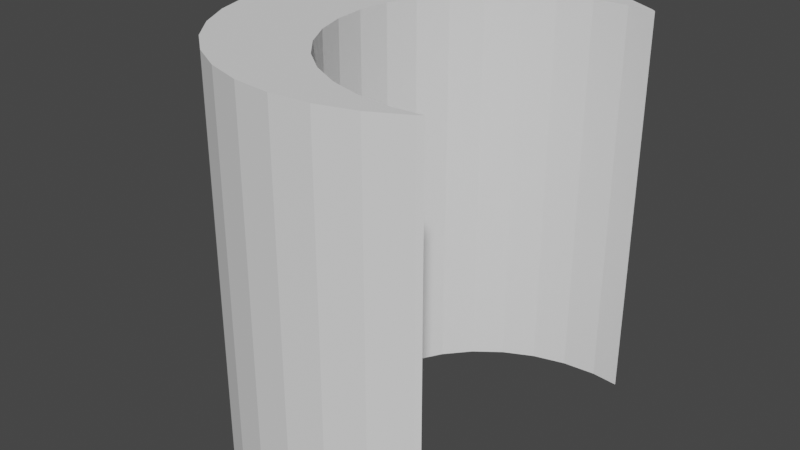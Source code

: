# Source: shortpipe.blend  (saved by Blender 2.81.16; exported with 4.5.12 LTS)
import bpy
from mathutils import Matrix  # noqa: F401  (used for matrix-valued properties, if any)

bpy.ops.wm.read_factory_settings(use_empty=True)
scene = bpy.context.scene
scene.name = 'Scene'

# ---- collections
col_collection = bpy.data.collections.new('Collection'); scene.collection.children.link(col_collection)

# ---- world
world_world = bpy.data.worlds.new('World'); scene.world = world_world
world_world.use_nodes = True; world_world.node_tree.nodes.clear()
_N = world_world.node_tree.nodes; _L = world_world.node_tree.links
n0 = _N.new('ShaderNodeOutputWorld'); n0.name = 'World Output'; n0.location = (300, 300)
n1 = _N.new('ShaderNodeBackground'); n1.name = 'Background'; n1.location = (10, 300)
n1.inputs[0].default_value = (0.05088, 0.05088, 0.05088, 1.0)
_L.new(n1.outputs[0], n0.inputs[0])
n0.is_active_output = True
world_world.color = (0.05088, 0.05088, 0.05088)
world_world.use_sun_shadow = False
world_world.sun_shadow_jitter_overblur = 0.0

# ---- meshes
me_cylinder = bpy.data.meshes.new('Cylinder')
me_cylinder.from_pydata([(0.0, 1.0, -1.0), (0.0, 1.0, 1.0), (0.1951, 0.9808, -1.0), (0.1951, 0.9808, 1.0), (0.3827, 0.9239, -1.0), (0.3827, 0.9239, 1.0), (0.5556, 0.8315, -1.0), (0.5556, 0.8315, 1.0), (0.5556, -0.8315, -1.0), (0.5556, -0.8315, 1.0), (0.3827, -0.9239, -1.0), (0.3827, -0.9239, 1.0), (0.1951, -0.9808, -1.0), (0.1951, -0.9808, 1.0), (-3.258e-07, -1.0, -1.0), (-3.258e-07, -1.0, 1.0), (-0.1951, -0.9808, -1.0), (-0.1951, -0.9808, 1.0), (-0.3827, -0.9239, -1.0), (-0.3827, -0.9239, 1.0), (-0.5556, -0.8315, -1.0), (-0.5556, -0.8315, 1.0), (-0.7071, -0.7071, -1.0), (-0.7071, -0.7071, 1.0), (-0.8315, -0.5556, -1.0), (-0.8315, -0.5556, 1.0), (-0.9239, -0.3827, -1.0), (-0.9239, -0.3827, 1.0), (-0.9808, -0.1951, -1.0), (-0.9808, -0.1951, 1.0), (-1.0, 9.656e-07, -1.0), (-1.0, 9.656e-07, 1.0), (-0.9808, 0.1951, -1.0), (-0.9808, 0.1951, 1.0), (-0.9239, 0.3827, -1.0), (-0.9239, 0.3827, 1.0), (-0.8315, 0.5556, -1.0), (-0.8315, 0.5556, 1.0), (-0.7071, 0.7071, -1.0), (-0.7071, 0.7071, 1.0), (-0.5556, 0.8315, -1.0), (-0.5556, 0.8315, 1.0), (-0.3827, 0.9239, -1.0), (-0.3827, 0.9239, 1.0), (-0.1951, 0.9808, -1.0), (-0.1951, 0.9808, 1.0), (0.4392, 0.8261, 1.0), (0.4392, 0.8261, -1.0), (0.2676, 0.8102, 1.0), (0.2676, 0.8102, -1.0), (0.1026, 0.7632, 1.0), (0.1026, 0.7632, -1.0), (-0.3735, -0.3161, 1.0), (-0.3735, -0.3161, -1.0), (-0.2922, -0.4589, 1.0), (-0.2922, -0.4589, -1.0), (-0.4236, -0.1612, 1.0), (-0.4236, -0.1612, -1.0), (-0.1828, -0.5841, 1.0), (-0.1828, -0.5841, -1.0), (0.2676, -0.8102, 1.0), (0.2676, -0.8102, -1.0), (0.4392, -0.8261, 1.0), (0.4392, -0.8261, -1.0), (0.1026, -0.7632, 1.0), (0.1026, -0.7632, -1.0), (0.5778, -0.8133, 1.0), (0.5778, -0.8133, -1.0), (-0.1828, 0.5841, 1.0), (-0.1828, 0.5841, -1.0), (-0.04951, 0.6868, 1.0), (-0.04951, 0.6868, -1.0), (-0.2922, 0.4589, 1.0), (-0.2922, 0.4589, -1.0), (-0.4405, 7.976e-07, 1.0), (-0.4405, 7.976e-07, -1.0), (-0.04951, -0.6868, 1.0), (-0.04951, -0.6868, -1.0), (-0.4236, 0.1612, 1.0), (-0.4236, 0.1612, -1.0), (-0.3735, 0.3161, 1.0), (-0.3735, 0.3161, -1.0), (0.5778, 0.8133, 1.0), (0.5778, 0.8133, -1.0)], [], [(0, 1, 3, 2), (2, 3, 5, 4), (4, 5, 7, 6), (6, 7, 82, 83), (8, 9, 11, 10), (10, 11, 13, 12), (12, 13, 15, 14), (14, 15, 17, 16), (16, 17, 19, 18), (18, 19, 21, 20), (20, 21, 23, 22), (22, 23, 25, 24), (24, 25, 27, 26), (26, 27, 29, 28), (28, 29, 31, 30), (30, 31, 33, 32), (32, 33, 35, 34), (34, 35, 37, 36), (36, 37, 39, 38), (38, 39, 41, 40), (40, 41, 43, 42), (3, 1, 45, 43, 41, 39, 37, 35, 33, 31, 29, 27, 25, 23, 21, 19, 17, 15, 13, 11, 9, 66, 62, 60, 64, 76, 58, 54, 52, 56, 74, 78, 80, 72, 68, 70, 50, 48, 46, 82, 7, 5), (42, 43, 45, 44), (44, 45, 1, 0), (0, 2, 4, 6, 83, 47, 49, 51, 71, 69, 73, 81, 79, 75, 57, 53, 55, 59, 77, 65, 61, 63, 67, 8, 10, 12, 14, 16, 18, 20, 22, 24, 26, 28, 30, 32, 34, 36, 38, 40, 42, 44), (55, 54, 58, 59), (71, 70, 68, 69), (79, 78, 74, 75), (65, 64, 60, 61), (81, 80, 78, 79), (69, 68, 72, 73), (51, 50, 70, 71), (63, 62, 66, 67), (57, 56, 52, 53), (59, 58, 76, 77), (77, 76, 64, 65), (46, 47, 83, 82), (53, 52, 54, 55), (47, 46, 48, 49), (67, 66, 9, 8), (61, 60, 62, 63), (73, 72, 80, 81), (49, 48, 50, 51), (75, 74, 56, 57)])
_uv = me_cylinder.uv_layers.new(name='UVMap')
_uv.uv.foreach_set('vector', [1.0, 0.5, 1.0, 1.0, 0.9688, 1.0, 0.9688, 0.5, 0.9688, 0.5, 0.9688, 1.0, 0.9375, 1.0, 0.9375, 0.5, 0.9375, 0.5, 0.9375, 1.0, 0.9062, 1.0, 0.9062, 0.5, 0.9062, 0.5, 0.9062, 1.0, 0.9017, 1.0, 0.9017, 0.5, 0.5938, 0.5, 0.5938, 1.0, 0.5625, 1.0, 0.5625, 0.5, 0.5625, 0.5, 0.5625, 1.0, 0.5312, 1.0, 0.5312, 0.5, 0.5312, 0.5, 0.5312, 1.0, 0.5, 1.0, 0.5, 0.5, 0.5, 0.5, 0.5, 1.0, 0.4688, 1.0, 0.4688, 0.5, 0.4688, 0.5, 0.4688, 1.0, 0.4375, 1.0, 0.4375, 0.5, 0.4375, 0.5, 0.4375, 1.0, 0.4062, 1.0, 0.4062, 0.5, 0.4062, 0.5, 0.4062, 1.0, 0.375, 1.0, 0.375, 0.5, 0.375, 0.5, 0.375, 1.0, 0.3438, 1.0, 0.3438, 0.5, 0.3438, 0.5, 0.3438, 1.0, 0.3125, 1.0, 0.3125, 0.5, 0.3125, 0.5, 0.3125, 1.0, 0.2812, 1.0, 0.2812, 0.5, 0.2812, 0.5, 0.2812, 1.0, 0.25, 1.0, 0.25, 0.5, 0.25, 0.5, 0.25, 1.0, 0.2188, 1.0, 0.2188, 0.5, 0.2188, 0.5, 0.2188, 1.0, 0.1875, 1.0, 0.1875, 0.5, 0.1875, 0.5, 0.1875, 1.0, 0.1562, 1.0, 0.1562, 0.5, 0.1562, 0.5, 0.1562, 1.0, 0.125, 1.0, 0.125, 0.5, 0.125, 0.5, 0.125, 1.0, 0.09375, 1.0, 0.09375, 0.5, 0.09375, 0.5, 0.09375, 1.0, 0.0625, 1.0, 0.0625, 0.5, 0.2968, 0.4854, 0.25, 0.49, 0.2032, 0.4854, 0.1582, 0.4717, 0.1167, 0.4496, 0.08029, 0.4197, 0.05045, 0.3833, 0.02827, 0.3418, 0.01461, 0.2968, 0.01, 0.25, 0.01461, 0.2032, 0.02827, 0.1582, 0.05045, 0.1167, 0.08029, 0.08029, 0.1167, 0.05045, 0.1582, 0.02827, 0.2032, 0.01461, 0.25, 0.01, 0.2968, 0.01461, 0.3418, 0.02827, 0.3833, 0.05045, 0.3887, 0.05482, 0.3554, 0.05174, 0.3142, 0.05555, 0.2746, 0.06684, 0.2381, 0.08516, 0.2061, 0.1098, 0.1799, 0.1399, 0.1604, 0.1741, 0.1483, 0.2113, 0.1443, 0.25, 0.1483, 0.2887, 0.1604, 0.3259, 0.1799, 0.3601, 0.2061, 0.3902, 0.2381, 0.4148, 0.2746, 0.4332, 0.3142, 0.4444, 0.3554, 0.4483, 0.3887, 0.4452, 0.3833, 0.4496, 0.3418, 0.4717, 0.0625, 0.5, 0.0625, 1.0, 0.03125, 1.0, 0.03125, 0.5, 0.03125, 0.5, 0.03125, 1.0, 0.0, 1.0, 0.0, 0.5, 0.75, 0.49, 0.7968, 0.4854, 0.8418, 0.4717, 0.8833, 0.4496, 0.8887, 0.4452, 0.8554, 0.4483, 0.8142, 0.4444, 0.7746, 0.4332, 0.7381, 0.4148, 0.7061, 0.3902, 0.6799, 0.3601, 0.6604, 0.3259, 0.6483, 0.2887, 0.6443, 0.25, 0.6483, 0.2113, 0.6604, 0.1741, 0.6799, 0.1399, 0.7061, 0.1098, 0.7381, 0.08516, 0.7746, 0.06684, 0.8142, 0.05555, 0.8554, 0.05174, 0.8887, 0.05482, 0.8833, 0.05045, 0.8418, 0.02827, 0.7968, 0.01461, 0.75, 0.01, 0.7032, 0.01461, 0.6582, 0.02827, 0.6167, 0.05045, 0.5803, 0.08029, 0.5504, 0.1167, 0.5283, 0.1582, 0.5146, 0.2032, 0.51, 0.25, 0.5146, 0.2968, 0.5283, 0.3418, 0.5504, 0.3833, 0.5803, 0.4197, 0.6167, 0.4496, 0.6582, 0.4717, 0.7032, 0.4854, 0.3438, 0.6351, 0.3438, 0.8649, 0.375, 0.8649, 0.375, 0.6351, 0.09375, 0.6351, 0.09375, 0.8649, 0.125, 0.8649, 0.125, 0.6351, 0.2188, 0.6351, 0.2188, 0.8649, 0.25, 0.8649, 0.25, 0.6351, 0.4375, 0.6351, 0.4375, 0.8649, 0.4688, 0.8649, 0.4688, 0.6351, 0.1875, 0.6351, 0.1875, 0.8649, 0.2188, 0.8649, 0.2188, 0.6351, 0.125, 0.6351, 0.125, 0.8649, 0.1562, 0.8649, 0.1562, 0.6351, 0.0625, 0.6351, 0.0625, 0.8649, 0.09375, 0.8649, 0.09375, 0.6351, 0.5, 0.6351, 0.5, 0.8649, 0.5252, 0.8649, 0.5252, 0.6351, 0.2812, 0.6351, 0.2812, 0.8649, 0.3125, 0.8649, 0.3125, 0.6351, 0.375, 0.6351, 0.375, 0.8649, 0.4062, 0.8649, 0.4062, 0.6351, 0.4062, 0.6351, 0.4062, 0.8649, 0.4375, 0.8649, 0.4375, 0.6351, 1.0, 0.8649, 1.0, 0.6351, 0.9748, 0.6351, 0.9748, 0.8649, 0.3125, 0.6351, 0.3125, 0.8649, 0.3438, 0.8649, 0.3438, 0.6351, 0.0, 0.6351, 0.0, 0.8649, 0.03125, 0.8649, 0.03125, 0.6351, 0.5983, 0.5, 0.5983, 1.0, 0.5938, 1.0, 0.5938, 0.5, 0.4688, 0.6351, 0.4688, 0.8649, 0.5, 0.8649, 0.5, 0.6351, 0.1562, 0.6351, 0.1562, 0.8649, 0.1875, 0.8649, 0.1875, 0.6351, 0.03125, 0.6351, 0.03125, 0.8649, 0.0625, 0.8649, 0.0625, 0.6351, 0.25, 0.6351, 0.25, 0.8649, 0.2812, 0.8649, 0.2812, 0.6351])
me_cylinder.use_remesh_fix_poles = True
me_cylinder.use_remesh_preserve_attributes = False
me_cylinder.use_mirror_vertex_groups = False
me_cylinder.update()

# ---- objects
ob_cylinder = bpy.data.objects.new('Cylinder', me_cylinder)

# ---- transforms, parenting, visibility, modifiers, constraints
ob_cylinder.location = (0.0, 0.0, 0.0)
ob_cylinder.lineart.crease_threshold = 0.0

# ---- collection membership
col_collection.objects.link(ob_cylinder)

# ---- scene / render settings (as saved in the file)
scene.frame_start = 1; scene.frame_end = 250; scene.frame_set(1)
scene.render.engine = 'BLENDER_EEVEE_NEXT'
scene.cycles.use_denoising = False
scene.cycles.samples = 128
scene.cycles.sampling_pattern = 'TABULATED_SOBOL'
scene.cycles.use_adaptive_sampling = False
scene.cycles.use_light_tree = False
scene.view_settings.view_transform = 'Filmic'
bpy.context.view_layer.update()

# ---- added for rendering (the .blend has no active camera and no usable light): camera, sun
cam_auto = bpy.data.cameras.new('AutoCamera')
cam_auto.lens = 50.0
cam_auto.sensor_width = 36.0
cam_auto.clip_end = 1000.0
ob_auto_camera = bpy.data.objects.new('AutoCamera', cam_auto)
scene.collection.objects.link(ob_auto_camera)
ob_auto_camera.location = (2.78543, -3.59586, 2.39724)
ob_auto_camera.rotation_euler = (1.09748, -7.21219e-08, 0.694738)
scene.camera = ob_auto_camera
light_auto_sun = bpy.data.lights.new('AutoSun', 'SUN')
light_auto_sun.energy = 3.0
light_auto_sun.angle = 0.0523599
ob_auto_sun = bpy.data.objects.new('AutoSun', light_auto_sun)
scene.collection.objects.link(ob_auto_sun)
ob_auto_sun.rotation_euler = (0.872665, 0.174533, 0.523599)
bpy.context.view_layer.update()
